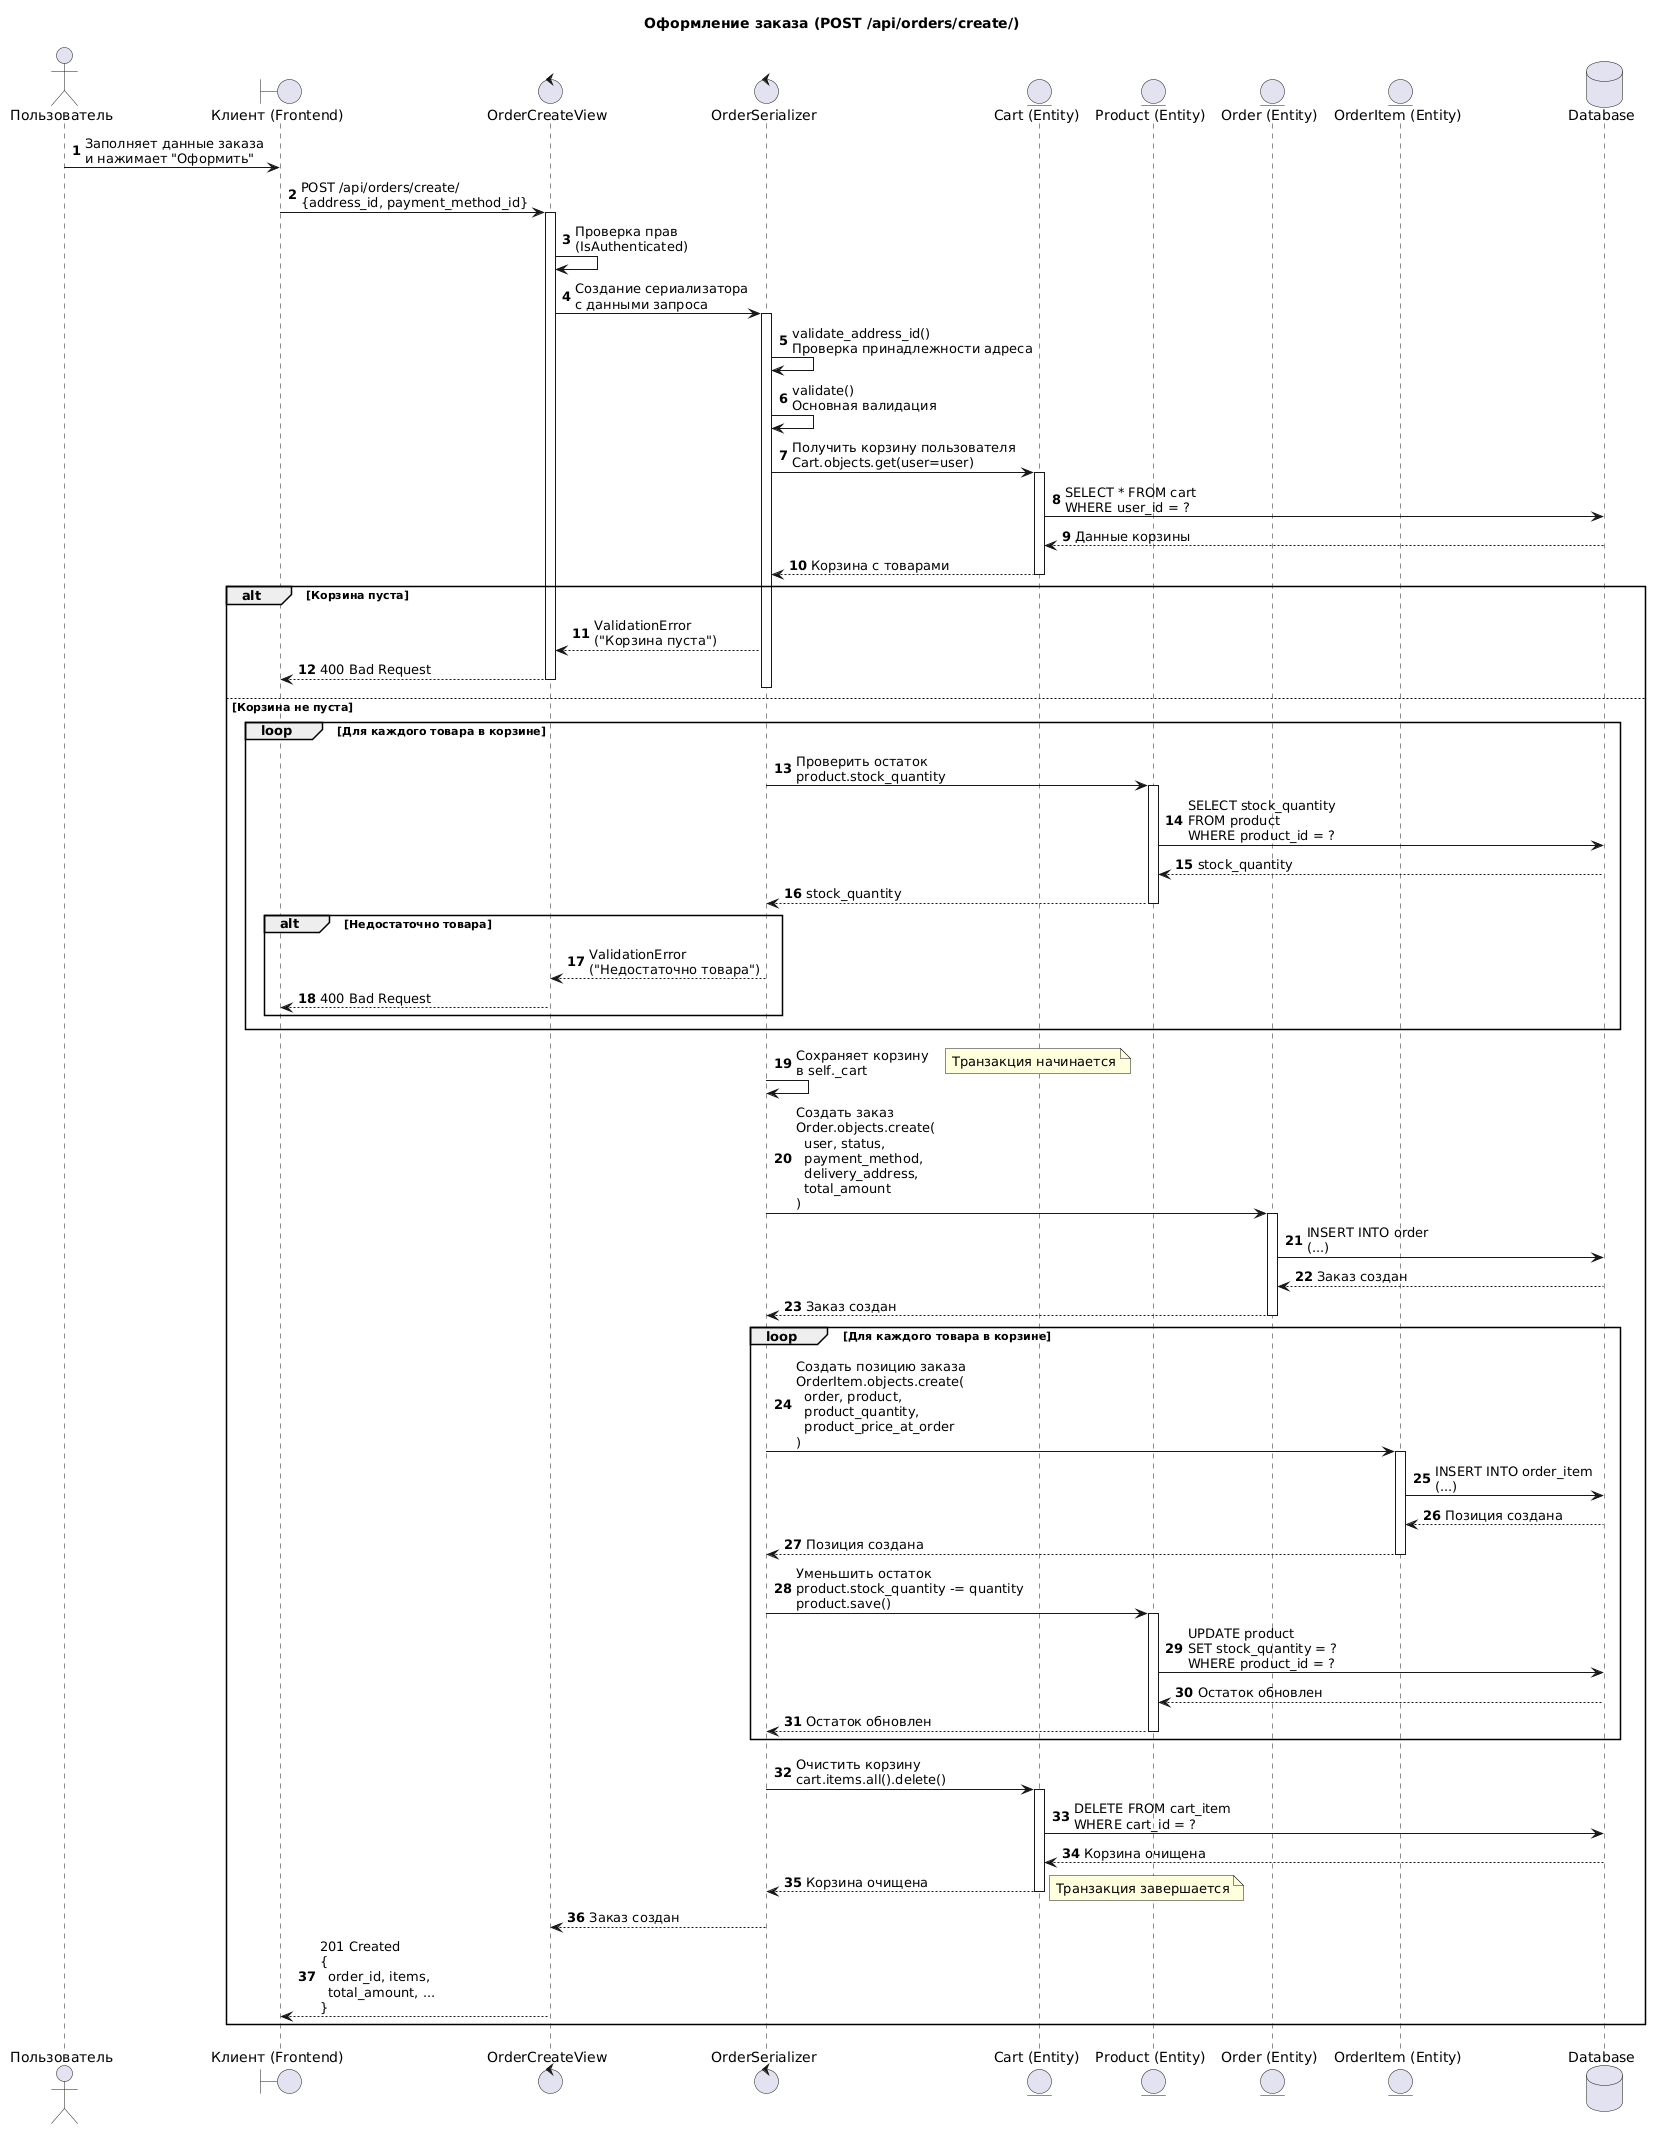

The diagram above was rendered by PlantUML. Its source (embedded in the PNG):
@startuml
title "Оформление заказа (POST /api/orders/create/)"
autonumber

' Определение типов акторов и участников
actor "Пользователь" as User

' === FRONTEND (Boundary) ===
boundary "Клиент (Frontend)" as Client

' === BACKEND (Control) ===
control "OrderCreateView" as OrderView
control "OrderSerializer" as OrderSerializer

' === BACKEND (Entity/Database) ===
entity "Cart (Entity)" as CartEntity
entity "Product (Entity)" as ProductEntity
entity "Order (Entity)" as OrderEntity
entity "OrderItem (Entity)" as OrderItemEntity
database "Database" as DB

User -> Client: Заполняет данные заказа\nи нажимает "Оформить"

Client -> OrderView: POST /api/orders/create/\n{address_id, payment_method_id}
activate OrderView

OrderView -> OrderView: Проверка прав\n(IsAuthenticated)

OrderView -> OrderSerializer: Создание сериализатора\nс данными запроса
activate OrderSerializer

OrderSerializer -> OrderSerializer: validate_address_id()\nПроверка принадлежности адреса

OrderSerializer -> OrderSerializer: validate()\nОсновная валидация

OrderSerializer -> CartEntity: Получить корзину пользователя\nCart.objects.get(user=user)
activate CartEntity
CartEntity -> DB: SELECT * FROM cart\nWHERE user_id = ?
DB --> CartEntity: Данные корзины
CartEntity --> OrderSerializer: Корзина с товарами
deactivate CartEntity

alt Корзина пуста
    OrderSerializer --> OrderView: ValidationError\n("Корзина пуста")
    OrderView --> Client: 400 Bad Request
    deactivate OrderView
    deactivate OrderSerializer
else Корзина не пуста
    loop Для каждого товара в корзине
        OrderSerializer -> ProductEntity: Проверить остаток\nproduct.stock_quantity
        activate ProductEntity
        ProductEntity -> DB: SELECT stock_quantity\nFROM product\nWHERE product_id = ?
        DB --> ProductEntity: stock_quantity
        ProductEntity --> OrderSerializer: stock_quantity
        deactivate ProductEntity
        
        alt Недостаточно товара
            OrderSerializer --> OrderView: ValidationError\n("Недостаточно товара")
            OrderView --> Client: 400 Bad Request
            deactivate OrderView
            deactivate OrderSerializer
        end
    end
    
    OrderSerializer -> OrderSerializer: Сохраняет корзину\nв self._cart
    note right: Транзакция начинается
    
    OrderSerializer -> OrderEntity: Создать заказ\nOrder.objects.create(\n  user, status,\n  payment_method,\n  delivery_address,\n  total_amount\n)
    activate OrderEntity
    OrderEntity -> DB: INSERT INTO order\n(...)
    DB --> OrderEntity: Заказ создан
    OrderEntity --> OrderSerializer: Заказ создан
    deactivate OrderEntity
    
    loop Для каждого товара в корзине
        OrderSerializer -> OrderItemEntity: Создать позицию заказа\nOrderItem.objects.create(\n  order, product,\n  product_quantity,\n  product_price_at_order\n)
        activate OrderItemEntity
        OrderItemEntity -> DB: INSERT INTO order_item\n(...)
        DB --> OrderItemEntity: Позиция создана
        OrderItemEntity --> OrderSerializer: Позиция создана
        deactivate OrderItemEntity
        
        OrderSerializer -> ProductEntity: Уменьшить остаток\nproduct.stock_quantity -= quantity\nproduct.save()
        activate ProductEntity
        ProductEntity -> DB: UPDATE product\nSET stock_quantity = ?\nWHERE product_id = ?
        DB --> ProductEntity: Остаток обновлен
        ProductEntity --> OrderSerializer: Остаток обновлен
        deactivate ProductEntity
    end
    
    OrderSerializer -> CartEntity: Очистить корзину\ncart.items.all().delete()
    activate CartEntity
    CartEntity -> DB: DELETE FROM cart_item\nWHERE cart_id = ?
    DB --> CartEntity: Корзина очищена
    CartEntity --> OrderSerializer: Корзина очищена
    deactivate CartEntity
    
    note right: Транзакция завершается
    
    OrderSerializer --> OrderView: Заказ создан
    deactivate OrderSerializer
    
    OrderView --> Client: 201 Created\n{\n  order_id, items,\n  total_amount, ...\n}
    deactivate OrderView
end
@enduml